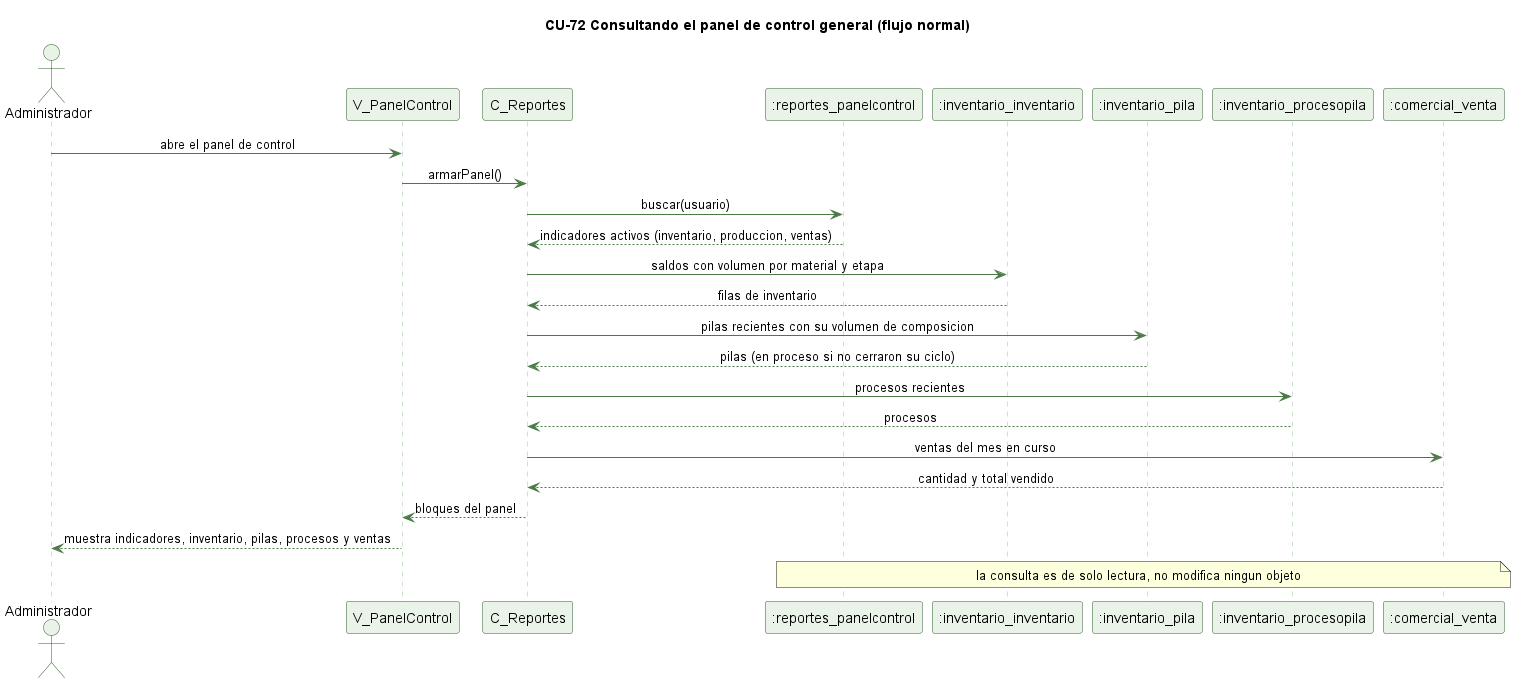

The diagram above was rendered by PlantUML. Its source (embedded in the PNG):
@startuml cu72-panel-control-normal
' CU-72 Consultando el panel de control general - flujo normal
skinparam backgroundColor #FFFFFF
skinparam shadowing false
skinparam defaultFontName Helvetica
skinparam sequenceMessageAlign center
skinparam ParticipantBackgroundColor #EAF3E7
skinparam ParticipantBorderColor #2E5E2A
skinparam ActorBackgroundColor #EAF3E7
skinparam ActorBorderColor #2E5E2A
skinparam sequenceLifeLineBorderColor #9CC49A
skinparam ArrowColor #4B7A46

title CU-72 Consultando el panel de control general (flujo normal)

actor Administrador
participant "V_PanelControl" as V
participant "C_Reportes" as C
participant ":reportes_panelcontrol" as PC
participant ":inventario_inventario" as INV
participant ":inventario_pila" as P
participant ":inventario_procesopila" as PP
participant ":comercial_venta" as VE

Administrador -> V : abre el panel de control
V -> C : armarPanel()
C -> PC : buscar(usuario)
PC --> C : indicadores activos (inventario, produccion, ventas)
C -> INV : saldos con volumen por material y etapa
INV --> C : filas de inventario
C -> P : pilas recientes con su volumen de composicion
P --> C : pilas (en proceso si no cerraron su ciclo)
C -> PP : procesos recientes
PP --> C : procesos
C -> VE : ventas del mes en curso
VE --> C : cantidad y total vendido
C --> V : bloques del panel
V --> Administrador : muestra indicadores, inventario, pilas, procesos y ventas

note over PC, VE : la consulta es de solo lectura, no modifica ningun objeto

@enduml